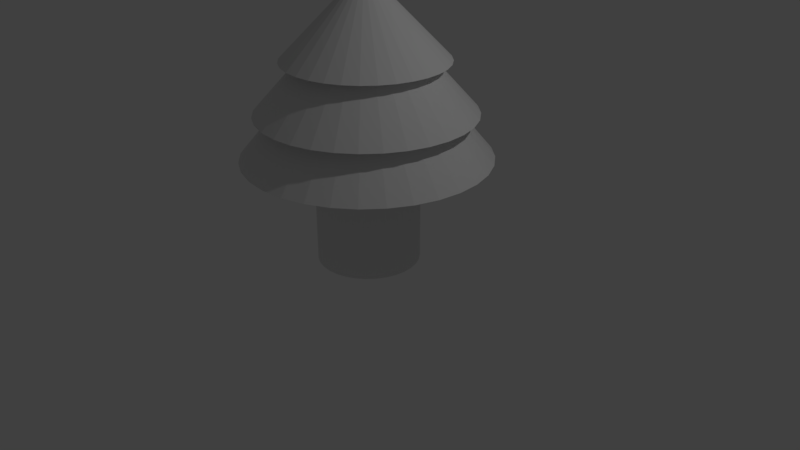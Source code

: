 # Source: tree.blend  (saved by Blender 2.78.0; exported with 4.5.12 LTS)
import bpy
from mathutils import Matrix  # noqa: F401  (used for matrix-valued properties, if any)

bpy.ops.wm.read_factory_settings(use_empty=True)
scene = bpy.context.scene
scene.name = 'Scene'

# ---- collections
col_collection_1 = bpy.data.collections.new('Collection 1'); scene.collection.children.link(col_collection_1)

# ---- world
world_world = bpy.data.worlds.new('World'); scene.world = world_world
world_world.color = (0.05088, 0.05088, 0.05088)
world_world.use_sun_shadow = False
world_world.sun_shadow_jitter_overblur = 0.0
world_world.cycles.sampling_method = 'MANUAL'

# ---- cameras
cam_camera = bpy.data.cameras.new('Camera')
cam_camera.clip_end = 100.0
cam_camera.lens = 35.0
cam_camera.sensor_width = 32.0
cam_camera.sensor_height = 18.0
cam_camera.ortho_scale = 7.314
cam_camera.dof.focus_distance = 0.0
cam_camera.dof.aperture_fstop = 128.0

# ---- lights
light_lamp = bpy.data.lights.new('Lamp', 'POINT')
light_lamp.transmission_factor = 0.0
light_lamp.cutoff_distance = 30.0
light_lamp.energy = 100.0
light_lamp.shadow_buffer_clip_start = 1.001
light_lamp.shadow_soft_size = 0.1
light_lamp.shadow_maximum_resolution = 0.006
light_lamp.use_absolute_resolution = True

# ---- meshes
me_cylinder = bpy.data.meshes.new('Cylinder')
me_cylinder.from_pydata([(0.0, 1.0, -1.0), (0.0, 1.0, 1.0), (0.1951, 0.9808, -1.0), (0.1951, 0.9808, 1.0), (0.3827, 0.9239, -1.0), (0.3827, 0.9239, 1.0), (0.5556, 0.8315, -1.0), (0.5556, 0.8315, 1.0), (0.7071, 0.7071, -1.0), (0.7071, 0.7071, 1.0), (0.8315, 0.5556, -1.0), (0.8315, 0.5556, 1.0), (0.9239, 0.3827, -1.0), (0.9239, 0.3827, 1.0), (0.9808, 0.1951, -1.0), (0.9808, 0.1951, 1.0), (1.0, 7.55e-08, -1.0), (1.0, 7.55e-08, 1.0), (0.9808, -0.1951, -1.0), (0.9808, -0.1951, 1.0), (0.9239, -0.3827, -1.0), (0.9239, -0.3827, 1.0), (0.8315, -0.5556, -1.0), (0.8315, -0.5556, 1.0), (0.7071, -0.7071, -1.0), (0.7071, -0.7071, 1.0), (0.5556, -0.8315, -1.0), (0.5556, -0.8315, 1.0), (0.3827, -0.9239, -1.0), (0.3827, -0.9239, 1.0), (0.1951, -0.9808, -1.0), (0.1951, -0.9808, 1.0), (-3.258e-07, -1.0, -1.0), (-3.258e-07, -1.0, 1.0), (-0.1951, -0.9808, -1.0), (-0.1951, -0.9808, 1.0), (-0.3827, -0.9239, -1.0), (-0.3827, -0.9239, 1.0), (-0.5556, -0.8315, -1.0), (-0.5556, -0.8315, 1.0), (-0.7071, -0.7071, -1.0), (-0.7071, -0.7071, 1.0), (-0.8315, -0.5556, -1.0), (-0.8315, -0.5556, 1.0), (-0.9239, -0.3827, -1.0), (-0.9239, -0.3827, 1.0), (-0.9808, -0.1951, -1.0), (-0.9808, -0.1951, 1.0), (-1.0, 9.656e-07, -1.0), (-1.0, 9.656e-07, 1.0), (-0.9808, 0.1951, -1.0), (-0.9808, 0.1951, 1.0), (-0.9239, 0.3827, -1.0), (-0.9239, 0.3827, 1.0), (-0.8315, 0.5556, -1.0), (-0.8315, 0.5556, 1.0), (-0.7071, 0.7071, -1.0), (-0.7071, 0.7071, 1.0), (-0.5556, 0.8315, -1.0), (-0.5556, 0.8315, 1.0), (-0.3827, 0.9239, -1.0), (-0.3827, 0.9239, 1.0), (-0.1951, 0.9808, -1.0), (-0.1951, 0.9808, 1.0)], [], [(0, 1, 3, 2), (2, 3, 5, 4), (4, 5, 7, 6), (6, 7, 9, 8), (8, 9, 11, 10), (10, 11, 13, 12), (12, 13, 15, 14), (14, 15, 17, 16), (16, 17, 19, 18), (18, 19, 21, 20), (20, 21, 23, 22), (22, 23, 25, 24), (24, 25, 27, 26), (26, 27, 29, 28), (28, 29, 31, 30), (30, 31, 33, 32), (32, 33, 35, 34), (34, 35, 37, 36), (36, 37, 39, 38), (38, 39, 41, 40), (40, 41, 43, 42), (42, 43, 45, 44), (44, 45, 47, 46), (46, 47, 49, 48), (48, 49, 51, 50), (50, 51, 53, 52), (52, 53, 55, 54), (54, 55, 57, 56), (56, 57, 59, 58), (58, 59, 61, 60), (3, 1, 63, 61, 59, 57, 55, 53, 51, 49, 47, 45, 43, 41, 39, 37, 35, 33, 31, 29, 27, 25, 23, 21, 19, 17, 15, 13, 11, 9, 7, 5), (60, 61, 63, 62), (62, 63, 1, 0), (0, 2, 4, 6, 8, 10, 12, 14, 16, 18, 20, 22, 24, 26, 28, 30, 32, 34, 36, 38, 40, 42, 44, 46, 48, 50, 52, 54, 56, 58, 60, 62)])
me_cylinder.use_remesh_preserve_volume = False
me_cylinder.use_remesh_preserve_attributes = False
me_cylinder.use_mirror_vertex_groups = False
me_cylinder.update()
me_cone = bpy.data.meshes.new('Cone')
me_cone.from_pydata([(-8.792e-08, 0.7697, -1.0), (0.1502, 0.7549, -1.0), (0.2946, 0.7111, -1.0), (0.4276, 0.64, -1.0), (0.5443, 0.5443, -1.0), (0.64, 0.4276, -1.0), (0.7111, 0.2946, -1.0), (0.7549, 0.1502, -1.0), (0.7697, 4.016e-08, -1.0), (0.0, 0.0, 0.01856), (0.7549, -0.1502, -1.0), (0.7111, -0.2946, -1.0), (0.64, -0.4276, -1.0), (0.5443, -0.5443, -1.0), (0.4276, -0.64, -1.0), (0.2946, -0.7111, -1.0), (0.1502, -0.7549, -1.0), (-2.552e-07, -0.7697, -1.0), (-0.1502, -0.7549, -1.0), (-0.2946, -0.7111, -1.0), (-0.4276, -0.64, -1.0), (-0.5443, -0.5443, -1.0), (-0.64, -0.4276, -1.0), (-0.7111, -0.2946, -1.0), (-0.7549, -0.1502, -1.0), (-0.7697, 7.553e-07, -1.0), (-0.7549, 0.1502, -1.0), (-0.7111, 0.2946, -1.0), (-0.64, 0.4276, -1.0), (-0.5443, 0.5443, -1.0), (-0.4276, 0.64, -1.0), (-0.2946, 0.7111, -1.0), (-0.1502, 0.7549, -1.0), (0.0, 1.0, -1.0), (0.1951, 0.9808, -1.0), (0.3827, 0.9239, -1.0), (0.5556, 0.8315, -1.0), (0.7071, 0.7071, -1.0), (0.8315, 0.5556, -1.0), (0.9239, 0.3827, -1.0), (0.9808, 0.1951, -1.0), (1.0, 7.55e-08, -1.0), (0.9808, -0.1951, -1.0), (0.9239, -0.3827, -1.0), (0.8315, -0.5556, -1.0), (0.7071, -0.7071, -1.0), (0.5556, -0.8315, -1.0), (0.3827, -0.9239, -1.0), (0.1951, -0.9808, -1.0), (-3.258e-07, -1.0, -1.0), (-0.1951, -0.9808, -1.0), (-0.3827, -0.9239, -1.0), (-0.5556, -0.8315, -1.0), (-0.7071, -0.7071, -1.0), (-0.8315, -0.5556, -1.0), (-0.9239, -0.3827, -1.0), (-0.9808, -0.1951, -1.0), (-1.0, 9.656e-07, -1.0), (-0.9808, 0.1951, -1.0), (-0.9239, 0.3827, -1.0), (-0.8315, 0.5556, -1.0), (-0.7071, 0.7071, -1.0), (-0.5556, 0.8315, -1.0), (-0.3827, 0.9239, -1.0), (-0.1951, 0.9808, -1.0), (-1.713e-07, 1.067, -1.623), (0.2081, 1.046, -1.623), (0.4082, 0.9855, -1.623), (0.5926, 0.8869, -1.623), (0.7543, 0.7543, -1.623), (0.8869, 0.5926, -1.623), (0.9855, 0.4082, -1.623), (1.046, 0.2081, -1.623), (1.067, -1.637e-07, -1.623), (1.046, -0.2081, -1.623), (0.9855, -0.4082, -1.623), (0.8869, -0.5926, -1.623), (0.7543, -0.7543, -1.623), (0.5926, -0.8869, -1.623), (0.4082, -0.9855, -1.623), (0.2081, -1.046, -1.623), (-2.791e-07, -1.067, -1.623), (-0.2081, -1.046, -1.623), (-0.4082, -0.9855, -1.623), (-0.5926, -0.8869, -1.623), (-0.7543, -0.7543, -1.623), (-0.8869, -0.5926, -1.623), (-0.9855, -0.4082, -1.623), (-1.046, -0.2081, -1.623), (-1.067, 8.865e-07, -1.623), (-1.046, 0.2081, -1.623), (-0.9855, 0.4082, -1.623), (-0.8869, 0.5926, -1.623), (-0.7543, 0.7543, -1.623), (-0.5926, 0.8869, -1.623), (-0.4082, 0.9855, -1.623), (-0.2081, 1.046, -1.623), (-1.123e-07, 1.334, -1.623), (0.2602, 1.308, -1.623), (0.5104, 1.232, -1.623), (0.741, 1.109, -1.623), (0.9431, 0.9431, -1.623), (1.109, 0.741, -1.623), (1.232, 0.5104, -1.623), (1.308, 0.2602, -1.623), (1.334, -1.037e-07, -1.623), (1.308, -0.2602, -1.623), (1.232, -0.5104, -1.623), (1.109, -0.741, -1.623), (0.9431, -0.9431, -1.623), (0.741, -1.109, -1.623), (0.5104, -1.232, -1.623), (0.2602, -1.308, -1.623), (-4.021e-07, -1.334, -1.623), (-0.2602, -1.308, -1.623), (-0.5104, -1.232, -1.623), (-0.741, -1.109, -1.623), (-0.9431, -0.9431, -1.623), (-1.109, -0.741, -1.623), (-1.232, -0.5104, -1.623), (-1.308, -0.2602, -1.623), (-1.334, 1.135e-06, -1.623), (-1.308, 0.2602, -1.623), (-1.232, 0.5104, -1.623), (-1.109, 0.741, -1.623), (-0.9431, 0.9431, -1.623), (-0.741, 1.109, -1.623), (-0.5104, 1.232, -1.623), (-0.2602, 1.308, -1.623), (-3.058e-07, 1.523, -2.164), (0.2971, 1.494, -2.164), (0.5828, 1.407, -2.164), (0.8461, 1.266, -2.164), (1.077, 1.077, -2.164), (1.266, 0.8461, -2.164), (1.407, 0.5828, -2.164), (1.494, 0.2971, -2.164), (1.523, -3.102e-07, -2.164), (1.494, -0.2971, -2.164), (1.407, -0.5828, -2.164), (1.266, -0.8461, -2.164), (1.077, -1.077, -2.164), (0.8461, -1.266, -2.164), (0.5828, -1.407, -2.164), (0.2971, -1.494, -2.164), (-4.598e-07, -1.523, -2.164), (-0.2971, -1.494, -2.164), (-0.5828, -1.407, -2.164), (-0.8461, -1.266, -2.164), (-1.077, -1.077, -2.164), (-1.266, -0.8461, -2.164), (-1.407, -0.5828, -2.164), (-1.494, -0.2971, -2.164), (-1.523, 1.189e-06, -2.164), (-1.494, 0.2971, -2.164), (-1.407, 0.5828, -2.164), (-1.266, 0.8461, -2.164), (-1.077, 1.077, -2.164), (-0.8461, 1.266, -2.164), (-0.5828, 1.407, -2.164), (-0.2971, 1.494, -2.164)], [], [(33, 9, 34), (34, 9, 35), (35, 9, 36), (36, 9, 37), (37, 9, 38), (38, 9, 39), (39, 9, 40), (40, 9, 41), (41, 9, 42), (42, 9, 43), (43, 9, 44), (44, 9, 45), (45, 9, 46), (46, 9, 47), (47, 9, 48), (48, 9, 49), (49, 9, 50), (50, 9, 51), (51, 9, 52), (52, 9, 53), (53, 9, 54), (54, 9, 55), (55, 9, 56), (56, 9, 57), (57, 9, 58), (58, 9, 59), (59, 9, 60), (60, 9, 61), (61, 9, 62), (62, 9, 63), (63, 9, 64), (64, 9, 33), (30, 31, 127, 126), (1, 0, 33, 34), (2, 1, 34, 35), (3, 2, 35, 36), (4, 3, 36, 37), (5, 4, 37, 38), (6, 5, 38, 39), (7, 6, 39, 40), (8, 7, 40, 41), (10, 8, 41, 42), (11, 10, 42, 43), (12, 11, 43, 44), (13, 12, 44, 45), (14, 13, 45, 46), (15, 14, 46, 47), (16, 15, 47, 48), (17, 16, 48, 49), (18, 17, 49, 50), (19, 18, 50, 51), (20, 19, 51, 52), (21, 20, 52, 53), (22, 21, 53, 54), (23, 22, 54, 55), (24, 23, 55, 56), (25, 24, 56, 57), (26, 25, 57, 58), (27, 26, 58, 59), (28, 27, 59, 60), (29, 28, 60, 61), (30, 29, 61, 62), (31, 30, 62, 63), (32, 31, 63, 64), (0, 32, 64, 33), (87, 88, 152, 151), (17, 18, 114, 113), (3, 4, 101, 100), (31, 32, 128, 127), (18, 19, 115, 114), (4, 5, 102, 101), (32, 0, 97, 128), (19, 20, 116, 115), (5, 6, 103, 102), (20, 21, 117, 116), (6, 7, 104, 103), (21, 22, 118, 117), (7, 8, 105, 104), (22, 23, 119, 118), (8, 10, 106, 105), (23, 24, 120, 119), (10, 11, 107, 106), (24, 25, 121, 120), (11, 12, 108, 107), (25, 26, 122, 121), (12, 13, 109, 108), (26, 27, 123, 122), (13, 14, 110, 109), (27, 28, 124, 123), (14, 15, 111, 110), (0, 1, 98, 97), (28, 29, 125, 124), (15, 16, 112, 111), (1, 2, 99, 98), (29, 30, 126, 125), (16, 17, 113, 112), (2, 3, 100, 99), (66, 65, 97, 98), (67, 66, 98, 99), (68, 67, 99, 100), (69, 68, 100, 101), (70, 69, 101, 102), (71, 70, 102, 103), (72, 71, 103, 104), (73, 72, 104, 105), (74, 73, 105, 106), (75, 74, 106, 107), (76, 75, 107, 108), (77, 76, 108, 109), (78, 77, 109, 110), (79, 78, 110, 111), (80, 79, 111, 112), (81, 80, 112, 113), (82, 81, 113, 114), (83, 82, 114, 115), (84, 83, 115, 116), (85, 84, 116, 117), (86, 85, 117, 118), (87, 86, 118, 119), (88, 87, 119, 120), (89, 88, 120, 121), (90, 89, 121, 122), (91, 90, 122, 123), (92, 91, 123, 124), (93, 92, 124, 125), (94, 93, 125, 126), (95, 94, 126, 127), (96, 95, 127, 128), (65, 96, 128, 97), (129, 130, 131, 132, 133, 134, 135, 136, 137, 138, 139, 140, 141, 142, 143, 144, 145, 146, 147, 148, 149, 150, 151, 152, 153, 154, 155, 156, 157, 158, 159, 160), (74, 75, 139, 138), (88, 89, 153, 152), (75, 76, 140, 139), (89, 90, 154, 153), (76, 77, 141, 140), (90, 91, 155, 154), (77, 78, 142, 141), (91, 92, 156, 155), (78, 79, 143, 142), (65, 66, 130, 129), (92, 93, 157, 156), (79, 80, 144, 143), (66, 67, 131, 130), (93, 94, 158, 157), (80, 81, 145, 144), (67, 68, 132, 131), (94, 95, 159, 158), (81, 82, 146, 145), (68, 69, 133, 132), (95, 96, 160, 159), (82, 83, 147, 146), (69, 70, 134, 133), (96, 65, 129, 160), (83, 84, 148, 147), (70, 71, 135, 134), (84, 85, 149, 148), (71, 72, 136, 135), (85, 86, 150, 149), (72, 73, 137, 136), (86, 87, 151, 150), (73, 74, 138, 137)])
me_cone.use_remesh_preserve_volume = False
me_cone.use_remesh_preserve_attributes = False
me_cone.use_mirror_vertex_groups = False
me_cone.update()

# ---- objects
ob_cylinder = bpy.data.objects.new('Cylinder', me_cylinder)
ob_cone = bpy.data.objects.new('Cone', me_cone)
ob_lamp = bpy.data.objects.new('Lamp', light_lamp)
ob_camera = bpy.data.objects.new('Camera', cam_camera)

# ---- transforms, parenting, visibility, modifiers, constraints
ob_cylinder.location = (0.0, 0.0, 0.7)
ob_cylinder.scale = (0.65, 0.65, 0.6998)
ob_cylinder.lineart.crease_threshold = 0.0
ob_cone.location = (0.0, 0.0, 3.57)
ob_cone.scale = (1.018, 1.018, 1.018)
ob_cone.lineart.crease_threshold = 0.0
ob_lamp.location = (4.076, 1.005, 5.904)
ob_lamp.rotation_euler = (0.6503, 0.05522, 1.866)
ob_lamp.lock_rotations_4d = False
ob_lamp.empty_display_type = 'ARROWS'
ob_lamp.color = (0.0, 0.0, 0.0, 0.0)
ob_lamp.lineart.crease_threshold = 0.0
ob_camera.location = (7.481, -6.508, 5.344)
ob_camera.rotation_euler = (1.109, 0.0, 0.8149)
ob_camera.lock_rotations_4d = False
ob_camera.empty_display_type = 'ARROWS'
ob_camera.color = (0.0, 0.0, 0.0, 0.0)
ob_camera.display_type = 'WIRE'
ob_camera.lineart.crease_threshold = 0.0

# ---- collection membership
col_collection_1.objects.link(ob_cylinder)
col_collection_1.objects.link(ob_cone)
col_collection_1.objects.link(ob_lamp)
col_collection_1.objects.link(ob_camera)

# ---- scene / render settings (as saved in the file)
scene.camera = ob_camera
scene.frame_start = 1; scene.frame_end = 250; scene.frame_set(1)
scene.render.engine = 'BLENDER_EEVEE_NEXT'
scene.render.resolution_percentage = 50
scene.render.dither_intensity = 0.0
scene.cycles.use_denoising = False
scene.cycles.samples = 128
scene.cycles.sampling_pattern = 'TABULATED_SOBOL'
scene.cycles.light_sampling_threshold = 0.0
scene.cycles.use_adaptive_sampling = False
scene.cycles.use_light_tree = False
scene.cycles.blur_glossy = 0.0
scene.cycles.sample_clamp_indirect = 0.0
scene.view_settings.view_transform = 'Standard'
bpy.context.view_layer.update()
